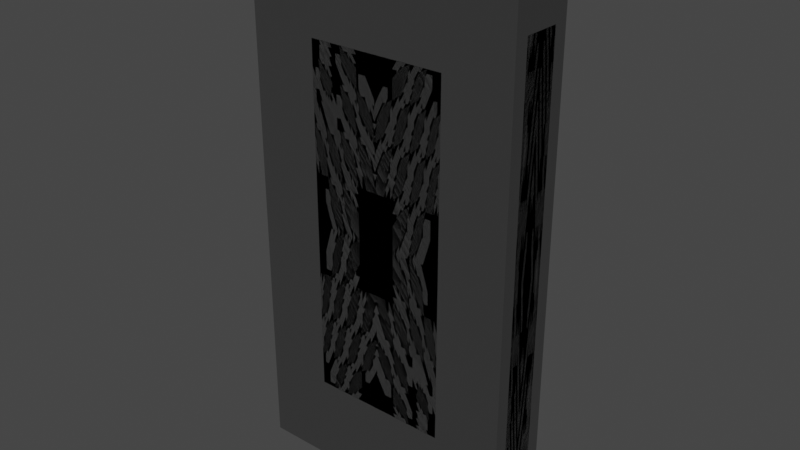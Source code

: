 # Source: PowerBankTechInk_1000mah.blend  (saved by Blender 3.2.14; exported with 4.5.12 LTS)
import bpy
from mathutils import Matrix  # noqa: F401  (used for matrix-valued properties, if any)

bpy.ops.wm.read_factory_settings(use_empty=True)
scene = bpy.context.scene
scene.name = 'Scene'

# ---- collections
col_techinc_10000mah = bpy.data.collections.new('TechInc_10000mah'); scene.collection.children.link(col_techinc_10000mah)
col_build = bpy.data.collections.new('Build'); scene.collection.children.link(col_build)

# ---- materials (node trees are filled in below, after node groups)
mat_material = bpy.data.materials.new('Material')
mat_material.alpha_threshold = 0.0
mat_material.use_transparent_shadow = False
mat_material.line_color = (0.0, 0.0, 0.0, 1.0)

# ---- material node trees
mat_material.use_nodes = True; mat_material.node_tree.nodes.clear()
_N = mat_material.node_tree.nodes; _L = mat_material.node_tree.links
n0 = _N.new('ShaderNodeOutputMaterial'); n0.name = 'Material Output'; n0.location = (300, 300)
n1 = _N.new('ShaderNodeBsdfPrincipled'); n1.name = 'Principled BSDF'; n1.location = (10, 300)
n1.distribution = 'GGX'
n1.subsurface_method = 'RANDOM_WALK_SKIN'
n1.inputs[0].default_value = (0.04203, 0.04203, 0.04203, 1.0)
n1.inputs[2].default_value = 0.4
n1.inputs[3].default_value = 1.45
n1.inputs[27].default_value = (0.0, 0.0, 0.0, 1.0)
n1.inputs[28].default_value = 1.0
_L.new(n1.outputs[0], n0.inputs[0])
n0.is_active_output = True

# ---- world
world_world = bpy.data.worlds.new('World'); scene.world = world_world
world_world.use_nodes = True; world_world.node_tree.nodes.clear()
_N = world_world.node_tree.nodes; _L = world_world.node_tree.links
n0 = _N.new('ShaderNodeOutputWorld'); n0.name = 'World Output'; n0.location = (300, 300)
n1 = _N.new('ShaderNodeBackground'); n1.name = 'Background'; n1.location = (10, 300)
n1.inputs[0].default_value = (0.05088, 0.05088, 0.05088, 1.0)
_L.new(n1.outputs[0], n0.inputs[0])
n0.is_active_output = True
world_world.color = (0.05088, 0.05088, 0.05088)
world_world.use_sun_shadow = False
world_world.sun_shadow_jitter_overblur = 0.0

# ---- meshes
me_cube_001 = bpy.data.meshes.new('Cube.001')
me_cube_001.from_pydata([(-35.0, 5.0, -67.5), (-35.0, 0.0, -67.5), (-26.0, 8.5, -58.5), (-34.0, 6.0, -66.5), (-35.0, 5.0, -65.5), (-26.0, 8.5, -52.5), (-34.0, 6.0, -64.5), (-35.0, 0.0, -65.5), (-33.0, 4.9, -67.5), (-33.0, 0.0, -67.5), (-20.0, 8.5, -58.5), (-32.0, 6.0, -66.5), (-20.0, 8.5, -52.5), (-35.0, 0.0, 0.0), (-35.0, 5.0, 0.0), (-26.0, 8.5, 0.0), (-34.0, 6.0, 0.0), (-20.0, 8.5, 0.0), (0.0, 4.9, -67.5), (0.0, 8.5, -58.5), (0.0, 0.0, -67.5), (0.0, 6.0, -66.5), (0.0, 8.5, -52.5), (0.0, 8.5, 0.0), (-33.0, 5.0, -67.5), (-35.0, 4.9, -67.5), (-35.0, 4.9, -65.5), (-35.0, 4.9, 0.0), (0.0, 5.0, -67.5)], [], [(11, 3, 2, 10), (24, 0, 3, 11), (1, 7, 26, 25), (3, 6, 5, 2), (0, 4, 6, 3), (2, 5, 12, 10), (28, 24, 11, 21), (21, 11, 10, 19), (25, 8, 9, 1), (5, 15, 17, 12), (7, 13, 27, 26), (6, 16, 15, 5), (4, 14, 16, 6), (12, 17, 23, 22), (8, 18, 20, 9), (10, 12, 22, 19)])
_uv = me_cube_001.uv_layers.new(name='UVMap')
_uv.uv.foreach_set('vector', [0.125, 0.5, 0.125, 0.5, 0.125, 0.5, 0.125, 0.5, 0.125, 0.5, 0.125, 0.5, 0.125, 0.5, 0.125, 0.5, 0.375, 0.0, 0.375, 0.0, 0.375, 0.25, 0.375, 0.25, 0.375, 0.25, 0.375, 0.25, 0.375, 0.25, 0.375, 0.25, 0.375, 0.25, 0.375, 0.25, 0.375, 0.25, 0.375, 0.25, 0.375, 0.25, 0.375, 0.25, 0.375, 0.25, 0.375, 0.25, 0.25, 0.5, 0.125, 0.5, 0.125, 0.5, 0.25, 0.5, 0.25, 0.5, 0.125, 0.5, 0.125, 0.5, 0.25, 0.5, 0.125, 0.5, 0.125, 0.5, 0.125, 0.75, 0.125, 0.75, 0.375, 0.25, 0.5, 0.25, 0.5, 0.25, 0.375, 0.25, 0.375, 0.0, 0.5, 0.0, 0.5, 0.25, 0.375, 0.25, 0.375, 0.25, 0.5, 0.25, 0.5, 0.25, 0.375, 0.25, 0.375, 0.25, 0.5, 0.25, 0.5, 0.25, 0.375, 0.25, 0.375, 0.25, 0.5, 0.25, 0.5, 0.375, 0.375, 0.375, 0.125, 0.5, 0.25, 0.5, 0.25, 0.75, 0.125, 0.75, 0.375, 0.25, 0.375, 0.25, 0.375, 0.375, 0.375, 0.375])
me_cube_001.materials.append(mat_material)
me_cube_001.use_mirror_vertex_groups = False
me_cube_001.update()
me_cube = bpy.data.meshes.new('Cube')
me_cube.from_pydata([(35.0, 8.5, 67.5), (35.0, 8.5, -67.5), (35.0, -8.5, 67.5), (35.0, -8.5, -67.5), (-35.0, 8.5, 67.5), (-35.0, 8.5, -67.5), (-35.0, -8.5, 67.5), (-35.0, -8.5, -67.5)], [], [(0, 4, 6, 2), (3, 2, 6, 7), (7, 6, 4, 5), (5, 1, 3, 7), (1, 0, 2, 3), (5, 4, 0, 1)])
_uv = me_cube.uv_layers.new(name='UVMap')
_uv.uv.foreach_set('vector', [0.625, 0.5, 0.875, 0.5, 0.875, 0.75, 0.625, 0.75, 0.375, 0.75, 0.625, 0.75, 0.625, 1.0, 0.375, 1.0, 0.375, 0.0, 0.625, 0.0, 0.625, 0.25, 0.375, 0.25, 0.125, 0.5, 0.375, 0.5, 0.375, 0.75, 0.125, 0.75, 0.375, 0.5, 0.625, 0.5, 0.625, 0.75, 0.375, 0.75, 0.375, 0.25, 0.625, 0.25, 0.625, 0.5, 0.375, 0.5])
me_cube.materials.append(mat_material)
me_cube.use_mirror_vertex_groups = False
me_cube.update()
me_cube_003 = bpy.data.meshes.new('Cube.003')
me_cube_003.from_pydata([(-1.0, -1.0, -1.0), (-1.0, -1.0, 1.0), (-1.0, 1.0, -1.0), (-1.0, 1.0, 1.0), (1.0, -1.0, -1.0), (1.0, -1.0, 1.0), (1.0, 1.0, -1.0), (1.0, 1.0, 1.0), (-4.077, -1.0, -1.0), (-4.077, -1.0, 1.0), (-4.077, 1.0, -1.0), (-4.077, 1.0, 1.0), (-2.077, -1.0, -1.0), (-2.077, -1.0, 1.0), (-2.077, 1.0, -1.0), (-2.077, 1.0, 1.0), (-6.077, -0.5, -1.0), (-6.077, -0.5, 1.0), (-6.077, 0.5, -1.0), (-6.077, 0.5, 1.0), (-4.692, -0.5, -1.0), (-4.692, -0.5, 1.0), (-4.692, 0.5, -1.0), (-4.692, 0.5, 1.0)], [], [(0, 1, 3, 2), (2, 3, 7, 6), (6, 7, 5, 4), (4, 5, 1, 0), (2, 6, 4, 0), (7, 3, 1, 5), (8, 9, 11, 10), (10, 11, 15, 14), (14, 15, 13, 12), (12, 13, 9, 8), (10, 14, 12, 8), (15, 11, 9, 13), (16, 17, 19, 18), (18, 19, 23, 22), (22, 23, 21, 20), (20, 21, 17, 16), (18, 22, 20, 16), (23, 19, 17, 21)])
_uv = me_cube_003.uv_layers.new(name='UVMap')
_uv.uv.foreach_set('vector', [0.375, 0.0, 0.625, 0.0, 0.625, 0.25, 0.375, 0.25, 0.375, 0.25, 0.625, 0.25, 0.625, 0.5, 0.375, 0.5, 0.375, 0.5, 0.625, 0.5, 0.625, 0.75, 0.375, 0.75, 0.375, 0.75, 0.625, 0.75, 0.625, 1.0, 0.375, 1.0, 0.125, 0.5, 0.375, 0.5, 0.375, 0.75, 0.125, 0.75, 0.625, 0.5, 0.875, 0.5, 0.875, 0.75, 0.625, 0.75, 0.375, 0.0, 0.625, 0.0, 0.625, 0.25, 0.375, 0.25, 0.375, 0.25, 0.625, 0.25, 0.625, 0.5, 0.375, 0.5, 0.375, 0.5, 0.625, 0.5, 0.625, 0.75, 0.375, 0.75, 0.375, 0.75, 0.625, 0.75, 0.625, 1.0, 0.375, 1.0, 0.125, 0.5, 0.375, 0.5, 0.375, 0.75, 0.125, 0.75, 0.625, 0.5, 0.875, 0.5, 0.875, 0.75, 0.625, 0.75, 0.375, 0.0, 0.625, 0.0, 0.625, 0.25, 0.375, 0.25, 0.375, 0.25, 0.625, 0.25, 0.625, 0.5, 0.375, 0.5, 0.375, 0.5, 0.625, 0.5, 0.625, 0.75, 0.375, 0.75, 0.375, 0.75, 0.625, 0.75, 0.625, 1.0, 0.375, 1.0, 0.125, 0.5, 0.375, 0.5, 0.375, 0.75, 0.125, 0.75, 0.625, 0.5, 0.875, 0.5, 0.875, 0.75, 0.625, 0.75])
me_cube_003.update()

# ---- objects
ob_techinkpowerbank = bpy.data.objects.new('TechInkPowerBank', me_cube_001)
ob_bounds = bpy.data.objects.new('Bounds', me_cube)
ob_portcutouts = bpy.data.objects.new('PortCutouts', me_cube_003)

# ---- transforms, parenting, visibility, modifiers, constraints
ob_techinkpowerbank.location = (0.0, 0.0, 67.5)
ob_techinkpowerbank.lock_rotations_4d = False
ob_techinkpowerbank.empty_display_type = 'ARROWS'
ob_techinkpowerbank.lineart.crease_threshold = 0.0
_m = ob_techinkpowerbank.modifiers.new('Mirror', 'MIRROR')
_m.use_axis = (True, True, True)
_m = ob_techinkpowerbank.modifiers.new('Subdivision', 'SUBSURF')
_m.levels = 2
_m.render_levels = 3
_m = ob_techinkpowerbank.modifiers.new('Solidify', 'SOLIDIFY')
_m.thickness = 0.5
_m = ob_techinkpowerbank.modifiers.new('Bevel', 'BEVEL')
_m = ob_techinkpowerbank.modifiers.new('Boolean', 'BOOLEAN')
_m.object = ob_portcutouts
_m.solver = 'FAST'
ob_bounds.location = (0.0, 0.0, 67.5)
ob_bounds.lock_rotations_4d = False
ob_bounds.empty_display_type = 'ARROWS'
ob_bounds.lineart.crease_threshold = 0.0
ob_portcutouts.location = (16.5, 0.0, 134.0)
ob_portcutouts.scale = (6.5, 3.0, 5.0)

# ---- collection membership
col_techinc_10000mah.objects.link(ob_techinkpowerbank)
col_build.objects.link(ob_bounds)
col_build.objects.link(ob_portcutouts)

# ---- scene / render settings (as saved in the file)
scene.frame_start = 1; scene.frame_end = 250; scene.frame_set(1)
scene.render.engine = 'BLENDER_EEVEE_NEXT'
scene.cycles.sampling_pattern = 'TABULATED_SOBOL'
scene.cycles.use_light_tree = False
scene.view_settings.view_transform = 'Filmic'
bpy.context.view_layer.update()

# ---- added for rendering (the .blend has no active camera and no usable light): camera, sun
cam_auto = bpy.data.cameras.new('AutoCamera')
cam_auto.lens = 50.0
cam_auto.sensor_width = 36.0
cam_auto.clip_end = 2542.11
ob_auto_camera = bpy.data.objects.new('AutoCamera', cam_auto)
scene.collection.objects.link(ob_auto_camera)
ob_auto_camera.location = (144.85, -173.82, 185.38)
ob_auto_camera.rotation_euler = (1.09748, -7.21219e-08, 0.694738)
scene.camera = ob_auto_camera
light_auto_sun = bpy.data.lights.new('AutoSun', 'SUN')
light_auto_sun.energy = 3.0
light_auto_sun.angle = 0.0523599
ob_auto_sun = bpy.data.objects.new('AutoSun', light_auto_sun)
scene.collection.objects.link(ob_auto_sun)
ob_auto_sun.rotation_euler = (0.872665, 0.174533, 0.523599)
bpy.context.view_layer.update()
